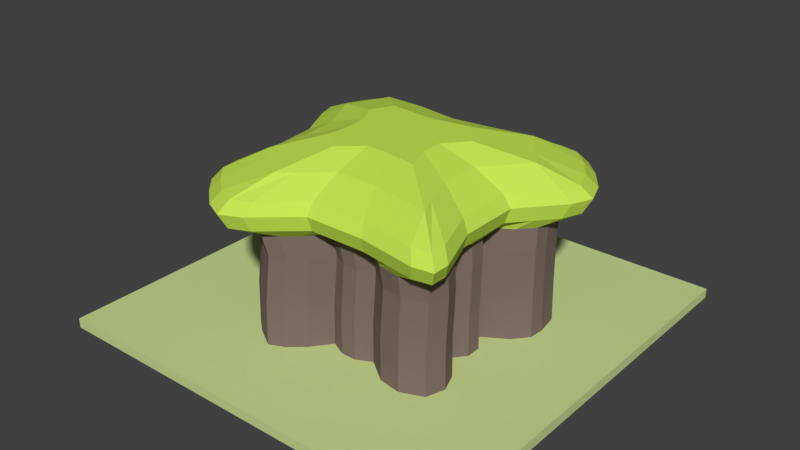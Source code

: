 # Source: Forest_I.blend  (saved by Blender 2.78.0; exported with 4.5.12 LTS)
import bpy
from mathutils import Matrix  # noqa: F401  (used for matrix-valued properties, if any)

bpy.ops.wm.read_factory_settings(use_empty=True)
scene = bpy.context.scene
scene.name = 'Scene'

# ---- collections
col_collection_1 = bpy.data.collections.new('Collection 1'); scene.collection.children.link(col_collection_1)

# ---- materials (node trees are filled in below, after node groups)
mat_grass_forest_i = bpy.data.materials.new('Grass Forest I')
mat_grass_forest_i.alpha_threshold = 0.0
mat_grass_forest_i.use_transparent_shadow = False
mat_grass_forest_i.diffuse_color = (0.59, 0.7, 0.29, 1.0)
mat_grass_forest_i.roughness = 0.5
mat_grass_forest_i.specular_intensity = 0.0
mat_grass_forest_i.line_color = (0.0, 0.0, 0.0, 1.0)
mat_ironwood_forest_i = bpy.data.materials.new('Ironwood Forest I')
mat_ironwood_forest_i.alpha_threshold = 0.0
mat_ironwood_forest_i.use_transparent_shadow = False
mat_ironwood_forest_i.diffuse_color = (0.208, 0.156, 0.141, 1.0)
mat_ironwood_forest_i.specular_color = (1.0, 0.433, 0.302)
mat_ironwood_forest_i.roughness = 0.5
mat_leaves_forest_i = bpy.data.materials.new('Leaves Forest I')
mat_leaves_forest_i.alpha_threshold = 0.0
mat_leaves_forest_i.use_transparent_shadow = False
mat_leaves_forest_i.diffuse_color = (0.5797, 0.8, 0.09281, 1.0)
mat_leaves_forest_i.roughness = 0.5
mat_leaves_forest_i.specular_intensity = 0.0

# ---- material node trees

# ---- world
world_world = bpy.data.worlds.new('World'); scene.world = world_world
world_world.color = (0.05088, 0.05088, 0.05088)
world_world.use_sun_shadow = False
world_world.sun_shadow_jitter_overblur = 0.0
world_world.cycles.sampling_method = 'MANUAL'

# ---- meshes
me_cube = bpy.data.meshes.new('Cube')
me_cube.from_pydata([(8.0, 8.0, -0.1847), (8.0, -8.0, -0.1847), (-8.0, -8.0, -0.1847), (-8.0, 8.0, -0.1847), (8.0, 8.0, 0.1847), (8.0, -8.0, 0.1847), (-8.0, -8.0, 0.1847), (-8.0, 8.0, 0.1847), (3.441, 3.748, 4.396), (3.441, 3.748, -0.13), (4.257, -3.853, 4.396), (0.0, 0.0, 2.34), (4.257, -3.853, -0.13), (-3.436, 3.446, 4.396), (-3.436, 3.446, -0.13), (-3.436, -3.431, 4.396), (-3.436, -3.431, -0.13), (1.722, -3.431, 4.396), (0.002461, -3.431, 4.396), (-1.717, -4.914, 4.396), (-1.717, -4.914, -0.13), (0.002461, -3.431, -0.13), (1.722, -3.431, -0.13), (-1.717, 3.446, 4.396), (0.002461, 3.203, 4.396), (1.722, 3.446, 4.396), (1.722, 3.446, -0.13), (0.002461, 3.203, -0.13), (-1.717, 3.446, -0.13), (4.916, 1.727, 4.396), (3.441, 0.007512, 4.396), (3.441, -1.712, 4.396), (3.441, -1.712, -0.13), (3.441, 0.007512, -0.13), (4.916, 1.727, -0.13), (-3.268, -1.712, 4.396), (-3.436, 0.007512, 4.396), (-4.283, 1.727, 4.396), (-4.283, 1.727, -0.13), (-3.436, 0.007512, -0.13), (-3.268, -1.712, -0.13), (-1.717, 1.727, -0.13), (-1.717, 0.007512, -0.13), (-1.717, -1.712, -0.13), (0.002461, 1.727, -0.13), (0.002461, 0.007512, -0.13), (0.002461, -1.712, -0.13), (1.722, 1.727, -0.13), (1.722, 0.007512, -0.13), (1.722, -1.712, -0.13), (2.25, -4.506, 5.392), (-4.555, 4.382, 5.392), (-5.539, 2.3, 5.392), (4.519, 4.711, 5.392), (2.25, 4.568, 5.392), (5.238, -4.769, 5.392), (4.519, -2.238, 5.392), (-4.41, -4.506, 5.392), (-2.287, -6.17, 5.392), (4.259, -3.751, 3.585), (4.227, -3.826, 1.727), (3.465, 3.643, 3.585), (3.417, 3.72, 1.727), (-3.224, 3.349, 3.585), (-3.41, 3.42, 1.727), (-3.41, -3.407, 1.727), (-3.224, -3.34, 3.585), (-1.552, 3.349, 3.585), (-1.704, 3.42, 1.727), (0.1206, 3.113, 3.585), (0.00319, 3.179, 1.727), (1.793, 3.349, 3.585), (1.71, 3.42, 1.727), (1.793, -3.34, 3.585), (1.71, -3.407, 1.727), (0.1206, -3.34, 3.585), (0.00319, -3.407, 1.727), (-1.552, -4.783, 3.585), (-1.704, -4.879, 1.727), (-3.06, -1.668, 3.585), (-3.243, -1.7, 1.727), (-3.224, 0.004371, 3.585), (-3.41, 0.006677, 1.727), (-4.048, 1.677, 3.585), (-4.251, 1.713, 1.727), (4.901, 1.677, 3.585), (4.882, 1.713, 1.727), (3.465, 0.004371, 3.585), (3.417, 0.006677, 1.727), (3.465, -1.668, 3.585), (3.417, -1.7, 1.727), (-2.176, -5.867, 4.82), (-4.191, -4.296, 4.82), (4.309, -2.135, 4.82), (4.977, -4.533, 4.82), (2.147, 4.349, 4.82), (4.309, 4.473, 4.82), (-5.268, 2.188, 4.82), (-4.337, 4.163, 4.82), (2.147, -4.296, 4.82), (-0.01414, -4.296, 4.82), (-2.176, 4.349, 4.82), (-0.01414, 4.045, 4.82), (4.232, 4.386, 5.81), (2.11, 4.269, 5.81), (-5.169, 2.147, 5.81), (5.845, 2.188, 4.82), (4.309, 0.02651, 4.82), (-4.125, -2.135, 4.82), (-4.337, 0.02651, 4.82), (4.882, -4.446, 5.81), (2.11, -4.22, 5.81), (-2.135, -5.757, 5.81), (-0.01267, -4.22, 5.81), (-2.135, 4.269, 5.81), (-4.257, 4.083, 5.81), (-0.01817, -4.506, 5.392), (-2.287, 4.568, 5.392), (-0.01817, 4.248, 5.392), (1.551, -3.083, 6.43), (-3.074, 3.083, 6.43), (-3.833, 1.541, 6.43), (6.147, 2.3, 5.392), (4.519, 0.03111, 5.392), (-4.333, -2.238, 5.392), (-4.555, 0.03111, 5.392), (3.092, 3.354, 6.43), (1.551, 3.083, 6.43), (3.824, -3.462, 6.43), (3.092, -1.542, 6.43), (-3.074, -3.083, 6.43), (-1.532, -4.413, 6.43), (4.232, -2.097, 5.81), (-4.111, -4.22, 5.81), (-0.01267, 3.97, 5.81), (1.687, 1.765, 6.879), (5.734, 2.147, 5.81), (4.232, 0.02482, 5.81), (-4.049, -2.097, 5.81), (-4.257, 0.02482, 5.81), (0.03601, -1.682, 6.879), (-1.615, 1.62, 6.879), (0.009129, -3.083, 6.43), (-1.532, 3.083, 6.43), (0.009129, 2.866, 6.43), (4.415, 1.541, 6.43), (3.092, -0.000117, 6.43), (-2.923, -1.542, 6.43), (-3.074, -0.000117, 6.43), (1.687, -0.8563, 6.879), (-1.615, -1.682, 6.879), (0.03601, 1.504, 6.879), (-1.615, -0.03087, 6.879), (2.567, -4.054, -0.13), (3.412, -4.195, -0.13), (2.295, 3.801, 4.396), (2.868, 3.902, 4.396), (3.412, -4.195, 4.396), (2.567, -4.054, 4.396), (2.868, 3.902, -0.13), (2.295, 3.801, -0.13), (4.481, -4.878, 5.392), (3.366, -4.692, 5.392), (3.007, 4.701, 5.392), (3.763, 4.835, 5.392), (3.851, 1.727, -0.13), (2.787, 1.727, -0.13), (2.868, 0.007512, -0.13), (2.295, 0.007512, -0.13), (2.868, -1.712, -0.13), (2.295, -1.712, -0.13), (3.388, -4.169, 1.727), (2.549, -4.029, 1.727), (3.437, -4.097, 3.585), (2.615, -3.96, 3.585), (2.279, 3.775, 1.727), (2.848, 3.875, 1.727), (2.35, 3.701, 3.585), (2.908, 3.8, 3.585), (2.868, 4.476, 4.82), (3.588, 4.603, 4.82), (4.272, -4.65, 4.82), (3.21, -4.473, 4.82), (2.817, 4.394, 5.81), (3.524, 4.518, 5.81), (4.196, -4.567, 5.81), (3.153, -4.393, 5.81), (3.066, -3.336, 6.43), (2.308, -3.209, 6.43), (2.064, 3.173, 6.43), (2.578, 3.264, 6.43), (-0.5706, -4.162, 4.396), (-1.144, -4.656, 4.396), (-1.144, -4.656, -0.13), (-0.5706, -4.162, -0.13), (-1.144, 3.566, 4.396), (-0.5706, 3.485, 4.396), (-0.5706, 3.485, -0.13), (-1.144, 3.566, -0.13), (-0.7744, -5.159, 5.392), (-1.531, -5.811, 5.392), (-0.5706, 1.727, -0.13), (-1.144, 1.727, -0.13), (-0.5706, 0.007512, -0.13), (-1.144, 0.007512, -0.13), (-0.5706, -1.712, -0.13), (-1.144, -1.712, -0.13), (-0.5657, -4.134, 1.727), (-1.135, -4.625, 1.727), (-0.4368, -4.058, 3.585), (-0.9943, -4.539, 3.585), (-1.135, 3.541, 1.727), (-0.5657, 3.46, 1.727), (-0.9943, 3.471, 3.585), (-0.4368, 3.392, 3.585), (-0.7346, -4.918, 4.82), (-1.455, -5.54, 4.82), (-1.455, 4.248, 4.82), (-0.7346, 4.146, 4.82), (-0.7201, -4.83, 5.81), (-1.427, -5.44, 5.81), (-1.531, 4.462, 5.392), (-0.7744, 4.355, 5.392), (-0.5047, -3.526, 6.43), (-1.019, -3.97, 6.43), (-1.427, 4.17, 5.81), (-0.7201, 4.07, 5.81), (-0.7895, -2.394, 6.879), (-1.019, 3.01, 6.43), (-0.5047, 2.938, 6.43), (1.149, -3.714, 4.396), (0.5755, -3.714, 4.396), (0.5755, -3.714, -0.13), (1.149, -3.714, -0.13), (0.5755, 3.405, 4.396), (1.149, 3.486, 4.396), (1.149, 3.486, -0.13), (0.5755, 3.405, -0.13), (1.494, -4.506, 5.392), (0.738, -4.506, 5.392), (1.149, 1.727, -0.13), (0.5755, 1.727, -0.13), (1.149, 0.007512, -0.13), (0.5755, 0.007512, -0.13), (1.149, -1.712, -0.13), (0.5755, -1.712, -0.13), (1.141, -3.69, 1.727), (0.5721, -3.69, 1.727), (1.236, -3.624, 3.585), (0.6781, -3.624, 3.585), (0.5721, 3.38, 1.727), (1.141, 3.461, 1.727), (0.6781, 3.313, 3.585), (1.236, 3.391, 3.585), (1.427, -4.296, 4.82), (0.7063, -4.296, 4.82), (0.7063, 4.146, 4.82), (1.427, 4.248, 4.82), (1.402, -4.22, 5.81), (0.6947, -4.22, 5.81), (0.738, 4.355, 5.392), (1.494, 4.462, 5.392), (1.037, -3.083, 6.43), (0.523, -3.083, 6.43), (0.6947, 4.07, 5.81), (1.402, 4.17, 5.81), (0.8615, -1.682, 6.879), (0.523, 2.938, 6.43), (1.037, 3.01, 6.43), (-2.523, -4.42, 4.396), (-3.096, -3.925, 4.396), (-2.29, 3.622, -0.13), (-2.863, 3.622, -0.13), (-3.096, -3.925, -0.13), (-2.523, -4.42, -0.13), (-2.863, 3.622, 4.396), (-2.29, 3.622, 4.396), (-3.799, 4.568, 5.392), (-3.043, 4.568, 5.392), (-3.043, -5.811, 5.392), (-3.799, -5.159, 5.392), (-2.572, 1.727, -0.13), (-3.427, 1.727, -0.13), (-2.29, 0.007512, -0.13), (-2.863, 0.007512, -0.13), (-2.234, -1.712, -0.13), (-2.751, -1.712, -0.13), (-2.841, 3.596, 1.727), (-2.272, 3.596, 1.727), (-2.667, 3.525, 3.585), (-2.109, 3.525, 3.585), (-2.505, -4.389, 1.727), (-3.074, -3.898, 1.727), (-2.342, -4.302, 3.585), (-2.9, -3.821, 3.585), (-2.896, -5.54, 4.82), (-3.616, -4.918, 4.82), (-3.616, 4.349, 4.82), (-2.896, 4.349, 4.82), (-2.842, -5.44, 5.81), (-3.55, -4.83, 5.81), (-3.55, 4.269, 5.81), (-2.842, 4.269, 5.81), (-2.56, 3.083, 6.43), (-2.046, 3.083, 6.43), (-2.046, -3.97, 6.43), (-2.56, -3.526, 6.43), (4.776, 2.589, -0.13), (4.285, 3.263, -0.13), (-4.296, 2.3, 4.396), (-4.014, 2.873, 4.396), (4.285, 3.263, 4.396), (4.776, 2.589, 4.396), (-4.014, 2.873, -0.13), (-4.296, 2.3, -0.13), (-1.717, 2.873, -0.13), (-1.717, 2.3, -0.13), (0.002461, 2.711, -0.13), (0.002461, 2.219, -0.13), (1.722, 2.873, -0.13), (1.722, 2.3, -0.13), (-5.301, 3.056, 5.392), (-4.928, 3.812, 5.392), (4.257, 3.24, 1.727), (4.745, 2.571, 1.727), (4.296, 3.176, 3.585), (4.774, 2.52, 3.585), (-4.267, 2.282, 1.727), (-3.986, 2.851, 1.727), (-4.069, 2.234, 3.585), (-3.795, 2.792, 3.585), (-5.047, 2.908, 4.82), (-4.692, 3.629, 4.82), (4.927, 3.882, 4.82), (5.546, 3.035, 4.82), (-4.954, 2.854, 5.81), (-4.606, 3.562, 5.81), (5.168, 4.078, 5.392), (5.817, 3.189, 5.392), (-3.58, 2.055, 6.43), (-3.327, 2.569, 6.43), (4.839, 3.811, 5.81), (5.446, 2.979, 5.81), (3.533, 2.75, 6.43), (3.974, 2.146, 6.43), (2.396, 0.7946, 6.879), (2.459, 3.11, -0.13), (2.623, 2.418, -0.13), (3.196, 3.177, -0.13), (3.524, 2.452, -0.13), (-1.144, 2.953, -0.13), (-1.144, 2.34, -0.13), (-0.5706, 2.899, -0.13), (-0.5706, 2.313, -0.13), (0.5755, 2.845, -0.13), (0.5755, 2.286, -0.13), (1.149, 2.899, -0.13), (1.149, 2.313, -0.13), (-3.051, 2.99, -0.13), (-3.239, 2.358, -0.13), (-2.384, 2.99, -0.13), (-2.478, 2.358, -0.13), (4.867, 1.154, 4.396), (4.375, 0.5806, 4.396), (4.375, 0.5806, -0.13), (4.867, 1.154, -0.13), (-4.054, 0.5806, 4.396), (-4.336, 1.154, 4.396), (-4.336, 1.154, -0.13), (-4.054, 0.5806, -0.13), (-1.717, 1.154, -0.13), (-1.717, 0.5806, -0.13), (0.002461, 1.154, -0.13), (0.002461, 0.5806, -0.13), (1.722, 1.154, -0.13), (1.722, 0.5806, -0.13), (4.836, 1.144, 1.727), (4.348, 0.5756, 1.727), (4.865, 1.119, 3.585), (4.386, 0.5618, 3.585), (-4.026, 0.5756, 1.727), (-4.306, 1.144, 1.727), (-3.834, 0.5618, 3.585), (-4.109, 1.119, 3.585), (5.546, 1.467, 4.82), (4.927, 0.747, 4.82), (-4.692, 0.747, 4.82), (-5.047, 1.467, 4.82), (5.817, 1.544, 5.392), (5.168, 0.7873, 5.392), (-4.928, 0.7873, 5.392), (-5.301, 1.544, 5.392), (5.446, 1.44, 5.81), (4.839, 0.7322, 5.81), (-4.606, 0.7322, 5.81), (-4.954, 1.44, 5.81), (3.974, 1.028, 6.43), (3.533, 0.5137, 6.43), (-3.327, 0.5137, 6.43), (-3.58, 1.028, 6.43), (1.687, -0.03087, 6.879), (-2.022, 0.7946, 6.879), (2.623, 1.154, -0.13), (2.459, 0.5806, -0.13), (3.524, 1.154, -0.13), (3.196, 0.5806, -0.13), (-1.144, 1.154, -0.13), (-1.144, 0.5806, -0.13), (-0.5706, 1.154, -0.13), (-0.5706, 0.5806, -0.13), (0.5755, 1.154, -0.13), (0.5755, 0.5806, -0.13), (1.149, 1.154, -0.13), (1.149, 0.5806, -0.13), (-3.239, 1.154, -0.13), (-3.051, 0.5806, -0.13), (-2.478, 1.154, -0.13), (-2.384, 0.5806, -0.13), (3.907, -0.5655, 4.396), (3.907, -1.139, 4.396), (3.907, -1.139, -0.13), (3.907, -0.5655, -0.13), (-3.729, -1.139, 4.396), (-3.785, -0.5655, 4.396), (-3.785, -0.5655, -0.13), (-3.729, -1.139, -0.13), (-1.717, -0.5655, -0.13), (-1.717, -1.139, -0.13), (0.002461, -0.5655, -0.13), (0.002461, -1.139, -0.13), (1.722, -0.5655, -0.13), (1.722, -1.139, -0.13), (3.883, -0.5622, 1.727), (3.883, -1.131, 1.727), (3.932, -0.5531, 3.585), (3.932, -1.111, 3.585), (-3.704, -1.131, 1.727), (-3.76, -0.5622, 1.727), (-3.521, -1.111, 3.585), (-3.575, -0.5531, 3.585), (4.309, -0.694, 4.82), (4.309, -1.414, 4.82), (-4.196, -1.414, 4.82), (-4.266, -0.694, 4.82), (4.519, -0.7251, 5.392), (4.519, -1.481, 5.392), (-4.407, -1.481, 5.392), (-4.481, -0.7251, 5.392), (4.232, -0.6826, 5.81), (4.232, -1.39, 5.81), (-4.119, -1.39, 5.81), (-4.188, -0.6826, 5.81), (3.092, -0.5139, 6.43), (3.092, -1.028, 6.43), (-2.973, -1.028, 6.43), (-3.024, -0.5139, 6.43), (2.295, -0.5655, -0.13), (2.295, -1.139, -0.13), (2.868, -0.5655, -0.13), (2.868, -1.139, -0.13), (-1.144, -0.5655, -0.13), (-1.144, -1.139, -0.13), (-0.5706, -0.5655, -0.13), (-0.5706, -1.139, -0.13), (0.5755, -0.5655, -0.13), (0.5755, -1.139, -0.13), (1.149, -0.5655, -0.13), (1.149, -1.139, -0.13), (-2.825, -0.5655, -0.13), (-2.788, -1.139, -0.13), (-2.271, -0.5655, -0.13), (-2.252, -1.139, -0.13), (4.213, -2.425, 4.396), (4.485, -3.139, 4.396), (-3.629, -2.285, -0.13), (-3.685, -2.858, -0.13), (-1.717, -2.779, -0.13), (-1.717, -3.847, -0.13), (0.002461, -2.285, -0.13), (0.002461, -2.858, -0.13), (1.722, -2.285, -0.13), (1.722, -2.858, -0.13), (4.485, -3.139, -0.13), (4.213, -2.425, -0.13), (-3.685, -2.858, 4.396), (-3.629, -2.285, 4.396), (4.878, -3.18, 5.392), (5.237, -4.122, 5.392), (-3.66, -2.838, 1.727), (-3.604, -2.269, 1.727), (-3.475, -2.783, 3.585), (-3.42, -2.225, 3.585), (4.187, -2.409, 1.727), (4.457, -3.117, 1.727), (4.23, -2.362, 3.585), (4.495, -3.057, 3.585), (4.651, -3.032, 4.82), (4.993, -3.93, 4.82), (4.568, -2.979, 5.81), (4.904, -3.86, 5.81), (-4.266, -3.576, 4.82), (-4.196, -2.855, 4.82), (-4.481, -3.75, 5.392), (-4.407, -2.994, 5.392), (3.336, -2.182, 6.43), (3.58, -2.822, 6.43), (2.079, -1.885, 6.879), (-4.188, -3.512, 5.81), (-4.119, -2.805, 5.81), (-3.024, -2.569, 6.43), (-2.973, -2.055, 6.43), (-1.534, -0.8563, 6.879), (2.385, -2.332, -0.13), (2.476, -2.952, -0.13), (3.049, -2.379, -0.13), (3.231, -3.045, -0.13), (-1.144, -2.614, -0.13), (-1.144, -3.517, -0.13), (-0.5706, -2.449, -0.13), (-0.5706, -3.187, -0.13), (0.5755, -2.285, -0.13), (0.5755, -2.858, -0.13), (1.149, -2.285, -0.13), (1.149, -2.858, -0.13), (-2.788, -2.449, -0.13), (-2.825, -3.187, -0.13), (-2.252, -2.614, -0.13), (-2.271, -3.517, -0.13)], [], [(0, 1, 2, 3), (4, 7, 6, 5), (0, 4, 5, 1), (1, 5, 6, 2), (2, 6, 7, 3), (4, 0, 3, 7), (195, 23, 101, 217), (515, 482, 12, 154), (294, 270, 15, 66), (495, 473, 10, 59), (178, 156, 8, 61), (330, 310, 13, 63), (290, 276, 23, 67), (214, 196, 24, 69), (253, 235, 25, 71), (174, 158, 17, 73), (249, 231, 18, 75), (210, 192, 19, 77), (527, 477, 20, 274), (519, 479, 21, 194), (523, 481, 22, 233), (275, 13, 98, 297), (472, 31, 93, 496), (309, 37, 97, 331), (418, 30, 107, 440), (362, 29, 106, 384), (269, 19, 91, 295), (366, 36, 109, 386), (191, 18, 100, 215), (311, 8, 96, 333), (155, 25, 95, 179), (422, 35, 108, 442), (230, 17, 99, 254), (357, 320, 47, 240), (413, 375, 48, 242), (467, 431, 49, 244), (353, 318, 44, 201), (409, 373, 45, 203), (463, 429, 46, 205), (361, 316, 41, 281), (417, 371, 42, 283), (471, 427, 43, 285), (491, 485, 35, 79), (439, 423, 36, 81), (383, 367, 37, 83), (326, 312, 29, 85), (379, 363, 30, 87), (435, 419, 31, 89), (349, 307, 34, 165), (405, 364, 33, 167), (459, 420, 32, 169), (234, 24, 102, 256), (484, 15, 92, 500), (157, 10, 94, 181), (420, 433, 90, 32), (433, 435, 89, 90), (364, 377, 88, 33), (377, 379, 87, 88), (307, 324, 86, 34), (324, 326, 85, 86), (368, 381, 84, 38), (381, 383, 83, 84), (424, 437, 82, 39), (437, 439, 81, 82), (474, 489, 80, 40), (489, 491, 79, 80), (193, 208, 78, 20), (208, 210, 77, 78), (232, 247, 76, 21), (247, 249, 75, 76), (153, 172, 74, 22), (172, 174, 73, 74), (236, 251, 72, 26), (251, 253, 71, 72), (197, 212, 70, 27), (212, 214, 69, 70), (271, 288, 68, 28), (288, 290, 67, 68), (313, 328, 64, 14), (328, 330, 63, 64), (159, 176, 62, 9), (176, 178, 61, 62), (482, 493, 60, 12), (493, 495, 59, 60), (273, 292, 65, 16), (292, 294, 66, 65), (297, 98, 51, 277), (384, 106, 122, 388), (215, 100, 116, 199), (333, 96, 53, 337), (254, 99, 50, 238), (181, 94, 55, 161), (386, 109, 125, 390), (331, 97, 52, 321), (442, 108, 124, 446), (179, 95, 54, 163), (256, 102, 118, 260), (500, 92, 57, 502), (496, 93, 56, 486), (217, 101, 117, 221), (440, 107, 123, 444), (295, 91, 58, 279), (199, 116, 113, 219), (277, 51, 115, 301), (390, 125, 139, 394), (279, 58, 112, 299), (446, 124, 138, 450), (260, 118, 134, 264), (486, 56, 132, 498), (502, 57, 133, 507), (221, 117, 114, 225), (163, 54, 104, 183), (444, 123, 137, 448), (388, 122, 136, 392), (321, 52, 105, 335), (238, 50, 111, 258), (161, 55, 110, 185), (337, 53, 103, 341), (219, 113, 142, 223), (450, 138, 147, 454), (264, 134, 144, 267), (258, 111, 119, 262), (507, 133, 130, 509), (225, 114, 143, 228), (185, 110, 128, 187), (448, 137, 146, 452), (183, 104, 127, 189), (335, 105, 121, 339), (392, 136, 145, 396), (498, 132, 129, 504), (341, 103, 126, 343), (299, 112, 131, 305), (301, 115, 120, 303), (394, 139, 148, 398), (262, 119, 266), (187, 128, 506, 266), (396, 145, 345, 400), (223, 142, 140, 227), (343, 126, 135, 345), (303, 120, 141, 151), (305, 131, 227), (398, 148, 152, 401), (504, 129, 149, 506), (454, 147, 511), (267, 144, 151), (189, 127, 151), (509, 130, 150, 511), (228, 143, 151), (339, 121, 401), (452, 146, 400), (126, 190, 151, 135), (190, 189, 151), (119, 188, 266), (188, 187, 266), (103, 184, 190, 126), (184, 183, 189, 190), (111, 186, 188, 119), (186, 185, 187, 188), (50, 162, 186, 111), (162, 161, 185, 186), (53, 164, 184, 103), (164, 163, 183, 184), (96, 180, 164, 53), (180, 179, 163, 164), (99, 182, 162, 50), (182, 181, 161, 162), (72, 71, 177, 175), (175, 177, 178, 176), (26, 72, 175, 160), (160, 175, 176, 159), (60, 59, 173, 171), (171, 173, 174, 172), (12, 60, 171, 154), (154, 171, 172, 153), (17, 158, 182, 99), (158, 157, 181, 182), (431, 457, 170, 49), (457, 459, 169, 170), (375, 403, 168, 48), (403, 405, 167, 168), (320, 347, 166, 47), (347, 349, 165, 166), (8, 156, 180, 96), (156, 155, 179, 180), (59, 10, 157, 173), (173, 157, 158, 174), (71, 25, 155, 177), (177, 155, 156, 178), (481, 513, 153, 22), (513, 515, 154, 153), (144, 229, 151), (229, 228, 151), (131, 224, 227), (224, 223, 227), (134, 226, 229, 144), (226, 225, 228, 229), (112, 220, 224, 131), (220, 219, 223, 224), (118, 222, 226, 134), (222, 221, 225, 226), (58, 200, 220, 112), (200, 199, 219, 220), (102, 218, 222, 118), (218, 217, 221, 222), (91, 216, 200, 58), (216, 215, 199, 200), (68, 67, 213, 211), (211, 213, 214, 212), (28, 68, 211, 198), (198, 211, 212, 197), (76, 75, 209, 207), (207, 209, 210, 208), (21, 76, 207, 194), (194, 207, 208, 193), (427, 461, 206, 43), (461, 463, 205, 206), (371, 407, 204, 42), (407, 409, 203, 204), (316, 351, 202, 41), (351, 353, 201, 202), (19, 192, 216, 91), (192, 191, 215, 216), (477, 517, 193, 20), (517, 519, 194, 193), (75, 18, 191, 209), (209, 191, 192, 210), (67, 23, 195, 213), (213, 195, 196, 214), (24, 196, 218, 102), (196, 195, 217, 218), (127, 268, 151), (268, 267, 151), (142, 263, 266, 140), (263, 262, 266), (113, 259, 263, 142), (259, 258, 262, 263), (104, 265, 268, 127), (265, 264, 267, 268), (116, 239, 259, 113), (239, 238, 258, 259), (54, 261, 265, 104), (261, 260, 264, 265), (95, 257, 261, 54), (257, 256, 260, 261), (100, 255, 239, 116), (255, 254, 238, 239), (70, 69, 252, 250), (250, 252, 253, 251), (27, 70, 250, 237), (237, 250, 251, 236), (74, 73, 248, 246), (246, 248, 249, 247), (22, 74, 246, 233), (233, 246, 247, 232), (25, 235, 257, 95), (235, 234, 256, 257), (429, 465, 245, 46), (465, 467, 244, 245), (373, 411, 243, 45), (411, 413, 242, 243), (318, 355, 241, 44), (355, 357, 240, 241), (18, 231, 255, 100), (231, 230, 254, 255), (479, 521, 232, 21), (521, 523, 233, 232), (73, 17, 230, 248), (248, 230, 231, 249), (69, 24, 234, 252), (252, 234, 235, 253), (130, 306, 227, 150), (306, 305, 227), (143, 304, 151), (304, 303, 151), (114, 302, 304, 143), (302, 301, 303, 304), (133, 300, 306, 130), (300, 299, 305, 306), (57, 280, 300, 133), (280, 279, 299, 300), (117, 278, 302, 114), (278, 277, 301, 302), (92, 296, 280, 57), (296, 295, 279, 280), (101, 298, 278, 117), (298, 297, 277, 278), (78, 77, 293, 291), (291, 293, 294, 292), (20, 78, 291, 274), (274, 291, 292, 273), (64, 63, 289, 287), (287, 289, 290, 288), (14, 64, 287, 272), (272, 287, 288, 271), (425, 469, 286, 40), (469, 471, 285, 286), (369, 415, 284, 39), (415, 417, 283, 284), (314, 359, 282, 38), (359, 361, 281, 282), (15, 270, 296, 92), (270, 269, 295, 296), (23, 276, 298, 101), (276, 275, 297, 298), (475, 525, 273, 16), (525, 527, 274, 273), (63, 13, 275, 289), (289, 275, 276, 290), (77, 19, 269, 293), (293, 269, 270, 294), (272, 271, 360, 358), (358, 360, 361, 359), (14, 272, 358, 313), (313, 358, 359, 314), (237, 236, 356, 354), (354, 356, 357, 355), (27, 237, 354, 317), (317, 354, 355, 318), (198, 197, 352, 350), (350, 352, 353, 351), (28, 198, 350, 315), (315, 350, 351, 316), (160, 159, 348, 346), (346, 348, 349, 347), (26, 160, 346, 319), (319, 346, 347, 320), (120, 340, 401, 141), (340, 339, 401), (145, 344, 345), (344, 343, 345), (136, 342, 344, 145), (342, 341, 343, 344), (115, 336, 340, 120), (336, 335, 339, 340), (122, 338, 342, 136), (338, 337, 341, 342), (51, 322, 336, 115), (322, 321, 335, 336), (98, 332, 322, 51), (332, 331, 321, 322), (106, 334, 338, 122), (334, 333, 337, 338), (84, 83, 329, 327), (327, 329, 330, 328), (38, 84, 327, 314), (314, 327, 328, 313), (62, 61, 325, 323), (323, 325, 326, 324), (9, 62, 323, 308), (308, 323, 324, 307), (159, 9, 308, 348), (348, 308, 307, 349), (61, 8, 311, 325), (325, 311, 312, 326), (271, 28, 315, 360), (360, 315, 316, 361), (197, 27, 317, 352), (352, 317, 318, 353), (236, 26, 319, 356), (356, 319, 320, 357), (29, 312, 334, 106), (312, 311, 333, 334), (13, 310, 332, 98), (310, 309, 331, 332), (83, 37, 309, 329), (329, 309, 310, 330), (282, 281, 416, 414), (414, 416, 417, 415), (38, 282, 414, 368), (368, 414, 415, 369), (241, 240, 412, 410), (410, 412, 413, 411), (44, 241, 410, 372), (372, 410, 411, 373), (202, 201, 408, 406), (406, 408, 409, 407), (41, 202, 406, 370), (370, 406, 407, 371), (166, 165, 404, 402), (402, 404, 405, 403), (47, 166, 402, 374), (374, 402, 403, 375), (121, 399, 401), (399, 398, 401), (146, 397, 400), (397, 396, 400), (105, 395, 399, 121), (395, 394, 398, 399), (137, 393, 397, 146), (393, 392, 396, 397), (123, 389, 393, 137), (389, 388, 392, 393), (52, 391, 395, 105), (391, 390, 394, 395), (97, 387, 391, 52), (387, 386, 390, 391), (107, 385, 389, 123), (385, 384, 388, 389), (82, 81, 382, 380), (380, 382, 383, 381), (39, 82, 380, 369), (369, 380, 381, 368), (86, 85, 378, 376), (376, 378, 379, 377), (34, 86, 376, 365), (365, 376, 377, 364), (165, 34, 365, 404), (404, 365, 364, 405), (85, 29, 362, 378), (378, 362, 363, 379), (81, 36, 366, 382), (382, 366, 367, 383), (281, 41, 370, 416), (416, 370, 371, 417), (201, 44, 372, 408), (408, 372, 373, 409), (240, 47, 374, 412), (412, 374, 375, 413), (37, 367, 387, 97), (367, 366, 386, 387), (30, 363, 385, 107), (363, 362, 384, 385), (284, 283, 470, 468), (468, 470, 471, 469), (39, 284, 468, 424), (424, 468, 469, 425), (243, 242, 466, 464), (464, 466, 467, 465), (45, 243, 464, 428), (428, 464, 465, 429), (204, 203, 462, 460), (460, 462, 463, 461), (42, 204, 460, 426), (426, 460, 461, 427), (168, 167, 458, 456), (456, 458, 459, 457), (48, 168, 456, 430), (430, 456, 457, 431), (129, 453, 400, 149), (453, 452, 400), (148, 455, 511, 152), (455, 454, 511), (132, 449, 453, 129), (449, 448, 452, 453), (139, 451, 455, 148), (451, 450, 454, 455), (56, 445, 449, 132), (445, 444, 448, 449), (125, 447, 451, 139), (447, 446, 450, 451), (93, 441, 445, 56), (441, 440, 444, 445), (109, 443, 447, 125), (443, 442, 446, 447), (80, 79, 438, 436), (436, 438, 439, 437), (40, 80, 436, 425), (425, 436, 437, 424), (88, 87, 434, 432), (432, 434, 435, 433), (33, 88, 432, 421), (421, 432, 433, 420), (167, 33, 421, 458), (458, 421, 420, 459), (87, 30, 418, 434), (434, 418, 419, 435), (79, 35, 422, 438), (438, 422, 423, 439), (283, 42, 426, 470), (470, 426, 427, 471), (203, 45, 428, 462), (462, 428, 429, 463), (242, 48, 430, 466), (466, 430, 431, 467), (36, 423, 443, 109), (423, 422, 442, 443), (31, 419, 441, 93), (419, 418, 440, 441), (286, 285, 526, 524), (524, 526, 527, 525), (40, 286, 524, 474), (474, 524, 525, 475), (245, 244, 522, 520), (520, 522, 523, 521), (46, 245, 520, 478), (478, 520, 521, 479), (206, 205, 518, 516), (516, 518, 519, 517), (43, 206, 516, 476), (476, 516, 517, 477), (170, 169, 514, 512), (512, 514, 515, 513), (49, 170, 512, 480), (480, 512, 513, 481), (147, 510, 511), (510, 509, 511), (128, 505, 506), (505, 504, 506), (110, 499, 505, 128), (499, 498, 504, 505), (138, 508, 510, 147), (508, 507, 509, 510), (124, 503, 508, 138), (503, 502, 507, 508), (55, 487, 499, 110), (487, 486, 498, 499), (94, 497, 487, 55), (497, 496, 486, 487), (108, 501, 503, 124), (501, 500, 502, 503), (90, 89, 494, 492), (492, 494, 495, 493), (32, 90, 492, 483), (483, 492, 493, 482), (65, 66, 490, 488), (488, 490, 491, 489), (16, 65, 488, 475), (475, 488, 489, 474), (35, 485, 501, 108), (485, 484, 500, 501), (66, 15, 484, 490), (490, 484, 485, 491), (10, 473, 497, 94), (473, 472, 496, 497), (244, 49, 480, 522), (522, 480, 481, 523), (205, 46, 478, 518), (518, 478, 479, 519), (285, 43, 476, 526), (526, 476, 477, 527), (89, 31, 472, 494), (494, 472, 473, 495), (169, 32, 483, 514), (514, 483, 482, 515), (141, 401, 152), (152, 151, 141), (135, 151, 152, 511), (135, 511, 150, 345), (227, 400, 345, 150), (140, 149, 400, 227), (266, 506, 149, 140)])
me_cube.polygons.foreach_set('material_index', [0, 0, 0, 0, 0, 0, 2, 0, 1, 1, 1, 1, 1, 1, 1, 1, 1, 1, 0, 0, 0, 2, 2, 2, 2, 2, 2, 2, 2, 2, 2, 2, 2, 0, 0, 0, 0, 0, 0, 0, 0, 0, 1, 1, 1, 1, 1, 1, 0, 0, 0, 2, 2, 2, 1, 1, 1, 1, 1, 1, 1, 1, 1, 1, 1, 1, 1, 1, 1, 1, 1, 1, 1, 1, 1, 1, 1, 1, 1, 1, 1, 1, 1, 1, 1, 1, 2, 2, 2, 2, 2, 2, 2, 2, 2, 2, 2, 2, 2, 2, 2, 2, 2, 2, 2, 2, 2, 2, 2, 2, 2, 2, 2, 2, 2, 2, 2, 2, 2, 2, 2, 2, 2, 2, 2, 2, 2, 2, 2, 2, 2, 2, 2, 2, 2, 2, 2, 2, 2, 2, 2, 2, 2, 2, 2, 2, 2, 2, 2, 2, 2, 2, 2, 2, 2, 2, 2, 2, 2, 2, 2, 2, 2, 2, 2, 2, 1, 1, 1, 1, 1, 1, 1, 1, 2, 2, 0, 0, 0, 0, 0, 0, 2, 2, 1, 1, 1, 1, 0, 0, 2, 2, 2, 2, 2, 2, 2, 2, 2, 2, 2, 2, 2, 2, 2, 2, 1, 1, 1, 1, 1, 1, 1, 1, 0, 0, 0, 0, 0, 0, 2, 2, 0, 0, 1, 1, 1, 1, 2, 2, 2, 2, 2, 2, 2, 2, 2, 2, 2, 2, 2, 2, 2, 2, 2, 2, 1, 1, 1, 1, 1, 1, 1, 1, 2, 2, 0, 0, 0, 0, 0, 0, 2, 2, 0, 0, 1, 1, 1, 1, 2, 2, 2, 2, 2, 2, 2, 2, 2, 2, 2, 2, 2, 2, 2, 2, 1, 1, 1, 1, 1, 1, 1, 1, 0, 0, 0, 0, 0, 0, 2, 2, 2, 2, 0, 0, 1, 1, 1, 1, 0, 0, 0, 0, 0, 0, 0, 0, 0, 0, 0, 0, 0, 0, 0, 0, 2, 2, 2, 2, 2, 2, 2, 2, 2, 2, 2, 2, 2, 2, 2, 2, 1, 1, 1, 1, 1, 1, 1, 1, 0, 0, 1, 1, 0, 0, 0, 0, 0, 0, 2, 2, 2, 2, 1, 1, 0, 0, 0, 0, 0, 0, 0, 0, 0, 0, 0, 0, 0, 0, 0, 0, 2, 2, 2, 2, 2, 2, 2, 2, 2, 2, 2, 2, 2, 2, 2, 2, 1, 1, 1, 1, 1, 1, 1, 1, 0, 0, 1, 1, 1, 1, 0, 0, 0, 0, 0, 0, 2, 2, 2, 2, 0, 0, 0, 0, 0, 0, 0, 0, 0, 0, 0, 0, 0, 0, 0, 0, 2, 2, 2, 2, 2, 2, 2, 2, 2, 2, 2, 2, 2, 2, 2, 2, 1, 1, 1, 1, 1, 1, 1, 1, 0, 0, 1, 1, 1, 1, 0, 0, 0, 0, 0, 0, 2, 2, 2, 2, 0, 0, 0, 0, 0, 0, 0, 0, 0, 0, 0, 0, 0, 0, 0, 0, 2, 2, 2, 2, 2, 2, 2, 2, 2, 2, 2, 2, 2, 2, 2, 2, 1, 1, 1, 1, 1, 1, 1, 1, 2, 2, 1, 1, 2, 2, 0, 0, 0, 0, 0, 0, 1, 1, 0, 0, 2, 2, 2, 2, 2, 2, 2])
me_cube.materials.append(mat_grass_forest_i)
me_cube.materials.append(mat_ironwood_forest_i)
me_cube.materials.append(mat_leaves_forest_i)
me_cube.use_remesh_preserve_volume = False
me_cube.use_remesh_preserve_attributes = False
me_cube.use_mirror_vertex_groups = False
me_cube.update()

# ---- objects
ob_forest_i = bpy.data.objects.new('Forest I', me_cube)

# ---- transforms, parenting, visibility, modifiers, constraints
ob_forest_i.location = (0.0, 0.0, 0.0)
ob_forest_i.lock_rotations_4d = False
ob_forest_i.empty_display_type = 'ARROWS'
ob_forest_i.lineart.crease_threshold = 0.0

# ---- collection membership
col_collection_1.objects.link(ob_forest_i)

# ---- scene / render settings (as saved in the file)
scene.frame_start = 1; scene.frame_end = 250; scene.frame_set(1)
scene.render.engine = 'BLENDER_EEVEE_NEXT'
scene.render.resolution_percentage = 50
scene.render.dither_intensity = 0.0
scene.cycles.use_denoising = False
scene.cycles.samples = 128
scene.cycles.sampling_pattern = 'TABULATED_SOBOL'
scene.cycles.light_sampling_threshold = 0.0
scene.cycles.use_adaptive_sampling = False
scene.cycles.use_light_tree = False
scene.cycles.blur_glossy = 0.0
scene.cycles.sample_clamp_indirect = 0.0
scene.view_settings.view_transform = 'Standard'
bpy.context.view_layer.update()

# ---- added for rendering (the .blend has no active camera and no usable light): camera, sun
cam_auto = bpy.data.cameras.new('AutoCamera')
cam_auto.lens = 50.0
cam_auto.sensor_width = 36.0
cam_auto.clip_end = 1000.0
ob_auto_camera = bpy.data.objects.new('AutoCamera', cam_auto)
scene.collection.objects.link(ob_auto_camera)
ob_auto_camera.location = (21.9319, -26.3183, 20.8929)
ob_auto_camera.rotation_euler = (1.09748, -7.21219e-08, 0.694738)
scene.camera = ob_auto_camera
light_auto_sun = bpy.data.lights.new('AutoSun', 'SUN')
light_auto_sun.energy = 3.0
light_auto_sun.angle = 0.0523599
ob_auto_sun = bpy.data.objects.new('AutoSun', light_auto_sun)
scene.collection.objects.link(ob_auto_sun)
ob_auto_sun.rotation_euler = (0.872665, 0.174533, 0.523599)
bpy.context.view_layer.update()
